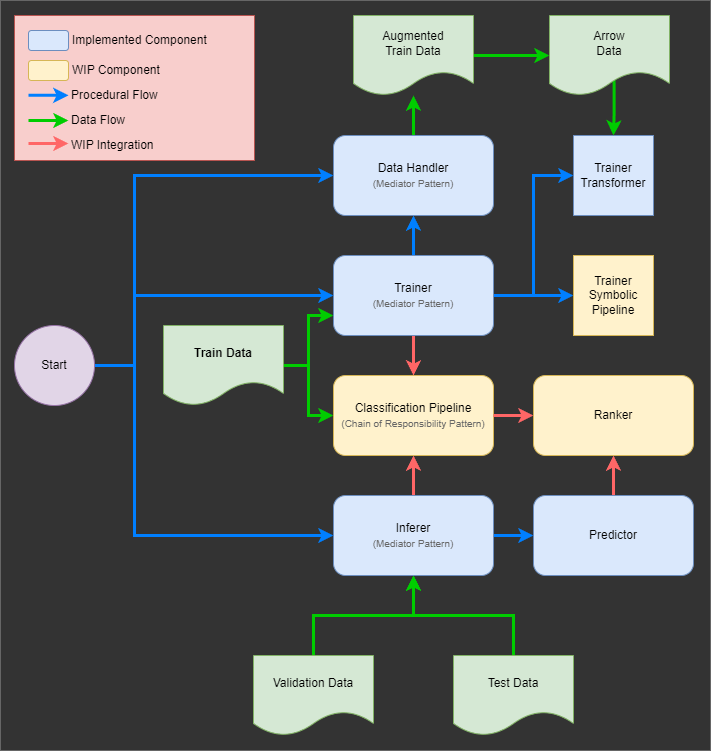

The diagram above was exported from draw.io. Its source (the exported page's mxGraphModel, read from the mxfile embedded in the PNG):
<mxGraphModel dx="1418" dy="820" grid="1" gridSize="10" guides="1" tooltips="1" connect="1" arrows="1" fold="1" page="1" pageScale="1" pageWidth="827" pageHeight="1169" math="0" shadow="0">
  <root>
    <mxCell id="0" />
    <mxCell id="1" parent="0" />
    <mxCell id="Z4_ZWGnTviFceDbpbsL5-14" value="" style="rounded=0;whiteSpace=wrap;html=1;fillColor=#333333;fontColor=#333333;strokeColor=#666666;" vertex="1" parent="1">
      <mxGeometry x="40" y="210" width="710" height="750" as="geometry" />
    </mxCell>
    <mxCell id="ClGY3rSKMNCbBB2DEvlq-7" style="edgeStyle=orthogonalEdgeStyle;rounded=0;orthogonalLoop=1;jettySize=auto;html=1;strokeColor=#00CC00;strokeWidth=3;entryX=0;entryY=0.75;entryDx=0;entryDy=0;" parent="1" source="ClGY3rSKMNCbBB2DEvlq-1" target="ClGY3rSKMNCbBB2DEvlq-4" edge="1">
      <mxGeometry relative="1" as="geometry" />
    </mxCell>
    <mxCell id="HmXV9yiy-lqinzSLP4QK-14" style="edgeStyle=orthogonalEdgeStyle;shape=connector;rounded=0;orthogonalLoop=1;jettySize=auto;html=1;entryX=0;entryY=0.5;entryDx=0;entryDy=0;labelBackgroundColor=default;strokeColor=#00CC00;strokeWidth=3;fontFamily=Helvetica;fontSize=11;fontColor=default;endArrow=classic;" parent="1" source="ClGY3rSKMNCbBB2DEvlq-1" target="ClGY3rSKMNCbBB2DEvlq-10" edge="1">
      <mxGeometry relative="1" as="geometry" />
    </mxCell>
    <mxCell id="ClGY3rSKMNCbBB2DEvlq-1" value="&lt;b&gt;Train Data&lt;/b&gt;" style="shape=document;whiteSpace=wrap;html=1;boundedLbl=1;fillColor=#d5e8d4;strokeColor=#82b366;" parent="1" vertex="1">
      <mxGeometry x="203" y="535" width="120" height="80" as="geometry" />
    </mxCell>
    <mxCell id="ClGY3rSKMNCbBB2DEvlq-8" style="edgeStyle=orthogonalEdgeStyle;rounded=0;orthogonalLoop=1;jettySize=auto;html=1;strokeColor=#00CC00;strokeWidth=3;" parent="1" source="ClGY3rSKMNCbBB2DEvlq-2" target="ClGY3rSKMNCbBB2DEvlq-5" edge="1">
      <mxGeometry relative="1" as="geometry" />
    </mxCell>
    <mxCell id="ClGY3rSKMNCbBB2DEvlq-2" value="Validation Data" style="shape=document;whiteSpace=wrap;html=1;boundedLbl=1;fillColor=#d5e8d4;strokeColor=#82b366;" parent="1" vertex="1">
      <mxGeometry x="293" y="865" width="120" height="80" as="geometry" />
    </mxCell>
    <mxCell id="ClGY3rSKMNCbBB2DEvlq-9" style="edgeStyle=orthogonalEdgeStyle;rounded=0;orthogonalLoop=1;jettySize=auto;html=1;strokeColor=#00CC00;strokeWidth=3;" parent="1" source="ClGY3rSKMNCbBB2DEvlq-3" target="ClGY3rSKMNCbBB2DEvlq-5" edge="1">
      <mxGeometry relative="1" as="geometry" />
    </mxCell>
    <mxCell id="ClGY3rSKMNCbBB2DEvlq-3" value="Test Data" style="shape=document;whiteSpace=wrap;html=1;boundedLbl=1;fillColor=#d5e8d4;strokeColor=#82b366;" parent="1" vertex="1">
      <mxGeometry x="493" y="865" width="120" height="80" as="geometry" />
    </mxCell>
    <mxCell id="ClGY3rSKMNCbBB2DEvlq-6" style="edgeStyle=orthogonalEdgeStyle;rounded=0;orthogonalLoop=1;jettySize=auto;html=1;entryX=0.5;entryY=0;entryDx=0;entryDy=0;strokeColor=#FF6666;strokeWidth=3;" parent="1" source="ClGY3rSKMNCbBB2DEvlq-4" target="ClGY3rSKMNCbBB2DEvlq-10" edge="1">
      <mxGeometry relative="1" as="geometry" />
    </mxCell>
    <mxCell id="HmXV9yiy-lqinzSLP4QK-2" style="edgeStyle=orthogonalEdgeStyle;rounded=0;orthogonalLoop=1;jettySize=auto;html=1;entryX=0;entryY=0.5;entryDx=0;entryDy=0;strokeColor=#007FFF;strokeWidth=3;" parent="1" source="ClGY3rSKMNCbBB2DEvlq-4" target="HmXV9yiy-lqinzSLP4QK-5" edge="1">
      <mxGeometry relative="1" as="geometry">
        <mxPoint x="413" y="385" as="targetPoint" />
        <Array as="points">
          <mxPoint x="573" y="505" />
          <mxPoint x="573" y="385" />
        </Array>
      </mxGeometry>
    </mxCell>
    <mxCell id="HmXV9yiy-lqinzSLP4QK-6" style="edgeStyle=orthogonalEdgeStyle;rounded=0;orthogonalLoop=1;jettySize=auto;html=1;entryX=0;entryY=0.5;entryDx=0;entryDy=0;strokeColor=#007FFF;strokeWidth=3;" parent="1" source="ClGY3rSKMNCbBB2DEvlq-4" target="HmXV9yiy-lqinzSLP4QK-3" edge="1">
      <mxGeometry relative="1" as="geometry" />
    </mxCell>
    <mxCell id="HmXV9yiy-lqinzSLP4QK-9" style="edgeStyle=orthogonalEdgeStyle;rounded=0;orthogonalLoop=1;jettySize=auto;html=1;strokeColor=#007FFF;strokeWidth=3;" parent="1" source="ClGY3rSKMNCbBB2DEvlq-4" target="HmXV9yiy-lqinzSLP4QK-8" edge="1">
      <mxGeometry relative="1" as="geometry" />
    </mxCell>
    <mxCell id="ClGY3rSKMNCbBB2DEvlq-4" value="Trainer&lt;br&gt;&lt;font color=&quot;#666666&quot; style=&quot;font-size: 10px;&quot;&gt;(Mediator Pattern)&lt;/font&gt;" style="rounded=1;whiteSpace=wrap;html=1;fillColor=#dae8fc;strokeColor=#6c8ebf;" parent="1" vertex="1">
      <mxGeometry x="373" y="465" width="160" height="80" as="geometry" />
    </mxCell>
    <mxCell id="ClGY3rSKMNCbBB2DEvlq-11" style="edgeStyle=orthogonalEdgeStyle;rounded=0;orthogonalLoop=1;jettySize=auto;html=1;strokeColor=#FF6666;strokeWidth=3;" parent="1" source="ClGY3rSKMNCbBB2DEvlq-5" target="ClGY3rSKMNCbBB2DEvlq-10" edge="1">
      <mxGeometry relative="1" as="geometry" />
    </mxCell>
    <mxCell id="ClGY3rSKMNCbBB2DEvlq-19" style="edgeStyle=orthogonalEdgeStyle;shape=connector;rounded=0;orthogonalLoop=1;jettySize=auto;html=1;labelBackgroundColor=default;strokeColor=#007FFF;strokeWidth=3;fontFamily=Helvetica;fontSize=11;fontColor=default;endArrow=classic;" parent="1" source="ClGY3rSKMNCbBB2DEvlq-5" target="ClGY3rSKMNCbBB2DEvlq-13" edge="1">
      <mxGeometry relative="1" as="geometry" />
    </mxCell>
    <mxCell id="ClGY3rSKMNCbBB2DEvlq-5" value="Inferer&lt;br&gt;&lt;font color=&quot;#666666&quot; style=&quot;font-size: 10px;&quot;&gt;(Mediator Pattern)&lt;/font&gt;" style="rounded=1;whiteSpace=wrap;html=1;fillColor=#dae8fc;strokeColor=#6c8ebf;" parent="1" vertex="1">
      <mxGeometry x="373" y="705" width="160" height="80" as="geometry" />
    </mxCell>
    <mxCell id="ClGY3rSKMNCbBB2DEvlq-10" value="Classification Pipeline&lt;br&gt;&lt;font color=&quot;#666666&quot; style=&quot;font-size: 10px;&quot;&gt;(Chain of Responsibility Pattern)&lt;/font&gt;" style="rounded=1;whiteSpace=wrap;html=1;fillColor=#fff2cc;strokeColor=#d6b656;" parent="1" vertex="1">
      <mxGeometry x="373" y="585" width="160" height="80" as="geometry" />
    </mxCell>
    <mxCell id="Z4_ZWGnTviFceDbpbsL5-13" style="edgeStyle=orthogonalEdgeStyle;rounded=0;orthogonalLoop=1;jettySize=auto;html=1;strokeColor=#FF6666;strokeWidth=3;" edge="1" parent="1" source="ClGY3rSKMNCbBB2DEvlq-13" target="ClGY3rSKMNCbBB2DEvlq-15">
      <mxGeometry relative="1" as="geometry" />
    </mxCell>
    <mxCell id="ClGY3rSKMNCbBB2DEvlq-13" value="Predictor" style="rounded=1;whiteSpace=wrap;html=1;fillColor=#dae8fc;strokeColor=#6c8ebf;" parent="1" vertex="1">
      <mxGeometry x="573" y="705" width="160" height="80" as="geometry" />
    </mxCell>
    <mxCell id="ClGY3rSKMNCbBB2DEvlq-18" style="edgeStyle=orthogonalEdgeStyle;shape=connector;rounded=0;orthogonalLoop=1;jettySize=auto;html=1;entryX=0;entryY=0.5;entryDx=0;entryDy=0;labelBackgroundColor=default;strokeColor=#FF6666;strokeWidth=3;fontFamily=Helvetica;fontSize=11;fontColor=default;endArrow=classic;exitX=1;exitY=0.5;exitDx=0;exitDy=0;" parent="1" source="ClGY3rSKMNCbBB2DEvlq-10" target="ClGY3rSKMNCbBB2DEvlq-15" edge="1">
      <mxGeometry relative="1" as="geometry">
        <Array as="points">
          <mxPoint x="569" y="625" />
          <mxPoint x="569" y="625" />
        </Array>
      </mxGeometry>
    </mxCell>
    <mxCell id="ClGY3rSKMNCbBB2DEvlq-15" value="Ranker" style="rounded=1;whiteSpace=wrap;html=1;fillColor=#fff2cc;strokeColor=#d6b656;" parent="1" vertex="1">
      <mxGeometry x="573" y="585" width="160" height="80" as="geometry" />
    </mxCell>
    <mxCell id="HmXV9yiy-lqinzSLP4QK-3" value="Trainer&lt;br&gt;Symbolic Pipeline" style="rounded=0;whiteSpace=wrap;html=1;fillColor=#fff2cc;strokeColor=#d6b656;" parent="1" vertex="1">
      <mxGeometry x="613" y="465" width="80" height="80" as="geometry" />
    </mxCell>
    <mxCell id="HmXV9yiy-lqinzSLP4QK-5" value="Trainer&lt;br&gt;Transformer" style="rounded=0;whiteSpace=wrap;html=1;fillColor=#dae8fc;strokeColor=#6c8ebf;" parent="1" vertex="1">
      <mxGeometry x="613" y="345" width="80" height="80" as="geometry" />
    </mxCell>
    <mxCell id="HmXV9yiy-lqinzSLP4QK-16" style="edgeStyle=orthogonalEdgeStyle;shape=connector;rounded=0;orthogonalLoop=1;jettySize=auto;html=1;labelBackgroundColor=default;strokeColor=#00CC00;strokeWidth=3;fontFamily=Helvetica;fontSize=11;fontColor=default;endArrow=classic;" parent="1" source="HmXV9yiy-lqinzSLP4QK-8" target="HmXV9yiy-lqinzSLP4QK-15" edge="1">
      <mxGeometry relative="1" as="geometry" />
    </mxCell>
    <mxCell id="HmXV9yiy-lqinzSLP4QK-8" value="Data Handler&lt;br&gt;&lt;font color=&quot;#666666&quot; style=&quot;font-size: 10px;&quot;&gt;(Mediator Pattern)&lt;/font&gt;" style="rounded=1;whiteSpace=wrap;html=1;fillColor=#dae8fc;strokeColor=#6c8ebf;" parent="1" vertex="1">
      <mxGeometry x="373" y="345" width="160" height="80" as="geometry" />
    </mxCell>
    <mxCell id="HmXV9yiy-lqinzSLP4QK-11" style="edgeStyle=orthogonalEdgeStyle;rounded=0;orthogonalLoop=1;jettySize=auto;html=1;entryX=0;entryY=0.5;entryDx=0;entryDy=0;strokeColor=#007FFF;strokeWidth=3;" parent="1" source="HmXV9yiy-lqinzSLP4QK-10" target="HmXV9yiy-lqinzSLP4QK-8" edge="1">
      <mxGeometry relative="1" as="geometry">
        <Array as="points">
          <mxPoint x="174" y="575" />
          <mxPoint x="174" y="385" />
        </Array>
      </mxGeometry>
    </mxCell>
    <mxCell id="HmXV9yiy-lqinzSLP4QK-12" style="edgeStyle=orthogonalEdgeStyle;shape=connector;rounded=0;orthogonalLoop=1;jettySize=auto;html=1;entryX=0;entryY=0.5;entryDx=0;entryDy=0;labelBackgroundColor=default;strokeColor=#007FFF;strokeWidth=3;fontFamily=Helvetica;fontSize=11;fontColor=default;endArrow=classic;" parent="1" source="HmXV9yiy-lqinzSLP4QK-10" target="ClGY3rSKMNCbBB2DEvlq-4" edge="1">
      <mxGeometry relative="1" as="geometry">
        <Array as="points">
          <mxPoint x="174" y="575" />
          <mxPoint x="174" y="505" />
        </Array>
      </mxGeometry>
    </mxCell>
    <mxCell id="HmXV9yiy-lqinzSLP4QK-13" style="edgeStyle=orthogonalEdgeStyle;shape=connector;rounded=0;orthogonalLoop=1;jettySize=auto;html=1;entryX=0;entryY=0.5;entryDx=0;entryDy=0;labelBackgroundColor=default;strokeColor=#007FFF;strokeWidth=3;fontFamily=Helvetica;fontSize=11;fontColor=default;endArrow=classic;" parent="1" source="HmXV9yiy-lqinzSLP4QK-10" target="ClGY3rSKMNCbBB2DEvlq-5" edge="1">
      <mxGeometry relative="1" as="geometry">
        <Array as="points">
          <mxPoint x="174" y="575" />
          <mxPoint x="174" y="745" />
        </Array>
      </mxGeometry>
    </mxCell>
    <mxCell id="HmXV9yiy-lqinzSLP4QK-10" value="Start" style="ellipse;whiteSpace=wrap;html=1;aspect=fixed;fillColor=#e1d5e7;strokeColor=#9673a6;" parent="1" vertex="1">
      <mxGeometry x="54" y="535" width="80" height="80" as="geometry" />
    </mxCell>
    <mxCell id="Z4_ZWGnTviFceDbpbsL5-1" style="edgeStyle=orthogonalEdgeStyle;rounded=0;orthogonalLoop=1;jettySize=auto;html=1;strokeColor=#00CC00;strokeWidth=3;" edge="1" parent="1" source="HmXV9yiy-lqinzSLP4QK-15" target="HmXV9yiy-lqinzSLP4QK-17">
      <mxGeometry relative="1" as="geometry" />
    </mxCell>
    <mxCell id="HmXV9yiy-lqinzSLP4QK-15" value="Augmented&lt;br&gt;Train Data" style="shape=document;whiteSpace=wrap;html=1;boundedLbl=1;fillColor=#d5e8d4;strokeColor=#82b366;" parent="1" vertex="1">
      <mxGeometry x="393" y="225" width="120" height="80" as="geometry" />
    </mxCell>
    <mxCell id="HmXV9yiy-lqinzSLP4QK-19" style="edgeStyle=orthogonalEdgeStyle;shape=connector;rounded=0;orthogonalLoop=1;jettySize=auto;html=1;labelBackgroundColor=default;strokeColor=#00CC00;strokeWidth=3;fontFamily=Helvetica;fontSize=11;fontColor=default;endArrow=classic;exitX=0.538;exitY=0.807;exitDx=0;exitDy=0;exitPerimeter=0;" parent="1" source="HmXV9yiy-lqinzSLP4QK-17" target="HmXV9yiy-lqinzSLP4QK-5" edge="1">
      <mxGeometry relative="1" as="geometry" />
    </mxCell>
    <mxCell id="HmXV9yiy-lqinzSLP4QK-17" value="Arrow&lt;br&gt;Data" style="shape=document;whiteSpace=wrap;html=1;boundedLbl=1;fillColor=#d5e8d4;strokeColor=#82b366;" parent="1" vertex="1">
      <mxGeometry x="589" y="225" width="120" height="80" as="geometry" />
    </mxCell>
    <mxCell id="Z4_ZWGnTviFceDbpbsL5-2" value="" style="rounded=0;whiteSpace=wrap;html=1;fillColor=#f8cecc;strokeColor=#b85450;" vertex="1" parent="1">
      <mxGeometry x="54" y="225" width="240" height="145" as="geometry" />
    </mxCell>
    <mxCell id="Z4_ZWGnTviFceDbpbsL5-3" value="" style="rounded=1;whiteSpace=wrap;html=1;fillColor=#dae8fc;strokeColor=#6c8ebf;" vertex="1" parent="1">
      <mxGeometry x="68" y="240" width="40" height="20" as="geometry" />
    </mxCell>
    <mxCell id="Z4_ZWGnTviFceDbpbsL5-4" value="Implemented Component" style="text;html=1;strokeColor=none;fillColor=none;align=left;verticalAlign=middle;whiteSpace=wrap;rounded=0;" vertex="1" parent="1">
      <mxGeometry x="110" y="235" width="176" height="30" as="geometry" />
    </mxCell>
    <mxCell id="Z4_ZWGnTviFceDbpbsL5-5" value="" style="rounded=1;whiteSpace=wrap;html=1;fillColor=#fff2cc;strokeColor=#d6b656;" vertex="1" parent="1">
      <mxGeometry x="68" y="270" width="40" height="20" as="geometry" />
    </mxCell>
    <mxCell id="Z4_ZWGnTviFceDbpbsL5-6" value="WIP Component" style="text;html=1;strokeColor=none;fillColor=none;align=left;verticalAlign=middle;whiteSpace=wrap;rounded=0;" vertex="1" parent="1">
      <mxGeometry x="110" y="265" width="136" height="30" as="geometry" />
    </mxCell>
    <mxCell id="Z4_ZWGnTviFceDbpbsL5-7" style="edgeStyle=orthogonalEdgeStyle;rounded=0;orthogonalLoop=1;jettySize=auto;html=1;strokeColor=#007FFF;strokeWidth=3;" edge="1" parent="1">
      <mxGeometry relative="1" as="geometry">
        <mxPoint x="78" y="304.80999999999995" as="sourcePoint" />
        <mxPoint x="108" y="304.80999999999995" as="targetPoint" />
        <Array as="points">
          <mxPoint x="68" y="304.80999999999995" />
          <mxPoint x="68" y="304.80999999999995" />
        </Array>
      </mxGeometry>
    </mxCell>
    <mxCell id="Z4_ZWGnTviFceDbpbsL5-8" style="edgeStyle=orthogonalEdgeStyle;rounded=0;orthogonalLoop=1;jettySize=auto;html=1;strokeColor=#00CC00;strokeWidth=3;" edge="1" parent="1">
      <mxGeometry relative="1" as="geometry">
        <mxPoint x="78" y="330" as="sourcePoint" />
        <mxPoint x="108" y="330" as="targetPoint" />
        <Array as="points">
          <mxPoint x="68" y="330" />
          <mxPoint x="68" y="330" />
        </Array>
      </mxGeometry>
    </mxCell>
    <mxCell id="Z4_ZWGnTviFceDbpbsL5-9" style="edgeStyle=orthogonalEdgeStyle;rounded=0;orthogonalLoop=1;jettySize=auto;html=1;strokeColor=#FF6666;strokeWidth=3;" edge="1" parent="1">
      <mxGeometry relative="1" as="geometry">
        <mxPoint x="78" y="353" as="sourcePoint" />
        <mxPoint x="108" y="353" as="targetPoint" />
        <Array as="points">
          <mxPoint x="68" y="353" />
          <mxPoint x="68" y="353" />
        </Array>
      </mxGeometry>
    </mxCell>
    <mxCell id="Z4_ZWGnTviFceDbpbsL5-10" value="Procedural Flow" style="text;html=1;strokeColor=none;fillColor=none;align=left;verticalAlign=middle;whiteSpace=wrap;rounded=0;" vertex="1" parent="1">
      <mxGeometry x="109" y="290" width="176" height="30" as="geometry" />
    </mxCell>
    <mxCell id="Z4_ZWGnTviFceDbpbsL5-11" value="Data Flow" style="text;html=1;strokeColor=none;fillColor=none;align=left;verticalAlign=middle;whiteSpace=wrap;rounded=0;" vertex="1" parent="1">
      <mxGeometry x="109" y="315" width="176" height="30" as="geometry" />
    </mxCell>
    <mxCell id="Z4_ZWGnTviFceDbpbsL5-12" value="WIP Integration" style="text;html=1;strokeColor=none;fillColor=none;align=left;verticalAlign=middle;whiteSpace=wrap;rounded=0;" vertex="1" parent="1">
      <mxGeometry x="109" y="340" width="176" height="30" as="geometry" />
    </mxCell>
  </root>
</mxGraphModel>